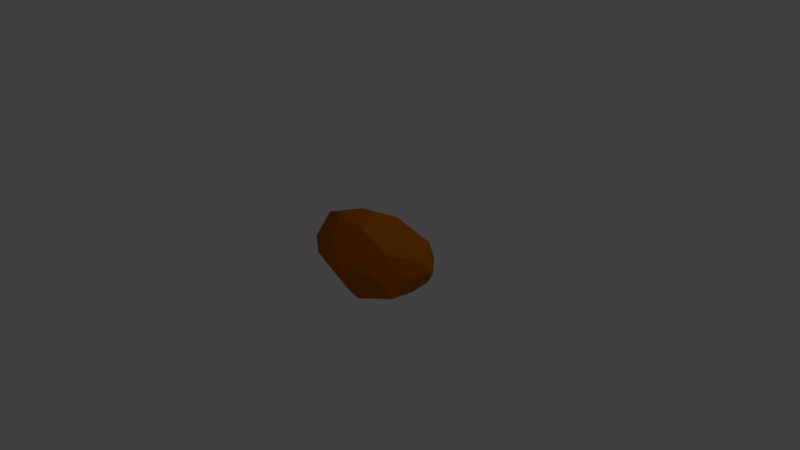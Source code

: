 # Source: Asteroid.blend  (saved by Blender 2.76.0; exported with 4.5.12 LTS)
import bpy
from mathutils import Matrix  # noqa: F401  (used for matrix-valued properties, if any)

bpy.ops.wm.read_factory_settings(use_empty=True)
scene = bpy.context.scene
scene.name = 'Scene'

# ---- collections
col_collection_1 = bpy.data.collections.new('Collection 1'); scene.collection.children.link(col_collection_1)

# ---- materials (node trees are filled in below, after node groups)
mat_asteroid = bpy.data.materials.new('Asteroid')
mat_asteroid.alpha_threshold = 0.0
mat_asteroid.use_transparent_shadow = False
mat_asteroid.diffuse_color = (0.5173, 0.1313, 0.0005401, 1.0)
mat_asteroid.roughness = 0.5
mat_asteroid.specular_intensity = 0.0

# ---- material node trees

# ---- world
world_world = bpy.data.worlds.new('World'); scene.world = world_world
world_world.color = (0.05088, 0.05088, 0.05088)
world_world.use_sun_shadow = False
world_world.sun_shadow_jitter_overblur = 0.0
world_world.cycles.sampling_method = 'MANUAL'
world_world.cycles.sample_map_resolution = 256

# ---- cameras
cam_camera = bpy.data.cameras.new('Camera')
cam_camera.clip_end = 100.0
cam_camera.lens = 35.0
cam_camera.sensor_width = 32.0
cam_camera.sensor_height = 18.0
cam_camera.ortho_scale = 7.314
cam_camera.dof.focus_distance = 0.0
cam_camera.dof.aperture_fstop = 128.0

# ---- lights
light_lamp = bpy.data.lights.new('Lamp', 'POINT')
light_lamp.transmission_factor = 0.0
light_lamp.cutoff_distance = 30.0
light_lamp.energy = 100.0
light_lamp.shadow_buffer_clip_start = 1.001
light_lamp.shadow_soft_size = 0.1
light_lamp.shadow_maximum_resolution = 0.006
light_lamp.use_absolute_resolution = True
light_lamp.cycles.use_multiple_importance_sampling = False

# ---- meshes
me_icosphere = bpy.data.meshes.new('Icosphere')
me_icosphere.from_pydata([(0.003638, -0.001341, -0.5486), (0.6682, -0.3024, -0.2565), (-0.2288, -0.4348, -0.2297), (-0.8946, -0.007473, -0.2809), (-0.2497, 0.4747, -0.2565), (0.6801, 0.2946, -0.2632), (0.2286, -0.4348, 0.2255), (-0.5989, -0.2694, 0.2255), (-0.5989, 0.2657, 0.2255), (0.2247, 0.4253, 0.2236), (0.8397, -0.007524, 0.2508), (0.00805, -0.007473, 0.6174), (-0.1478, -0.2949, -0.4951), (0.3519, -0.1591, -0.4351), (0.2733, -0.5097, -0.3296), (0.7038, -0.001847, -0.2697), (0.3519, 0.1554, -0.4351), (-0.4351, -0.001847, -0.4351), (-0.6115, -0.2762, -0.2879), (-0.1559, 0.3029, -0.5313), (-0.5696, 0.2526, -0.2697), (0.2733, 0.4947, -0.3296), (0.7869, -0.1591, -0.002125), (0.8892, 0.1843, -0.003287), (0.004013, -0.5701, -0.00403), (0.4778, -0.4045, 0.0), (-0.9354, -0.1957, -0.006584), (-0.5452, -0.4724, -0.006227), (-0.5452, 0.4574, -0.006227), (-0.869, 0.1689, -0.00403), (0.6013, 0.4947, -0.003287), (0.003984, 0.5672, -0.006227), (0.5594, -0.25, 0.2629), (-0.2416, -0.4724, 0.2959), (-0.8504, -0.007473, 0.3231), (-0.2416, 0.4574, 0.2959), (0.7026, 0.3029, 0.3231), (0.172, -0.3178, 0.5247), (0.4274, 0.0, 0.4253), (-0.4212, -0.1993, 0.5247), (-0.3765, 0.1685, 0.4688), (0.1558, 0.2798, 0.4826)], [], [(0, 13, 12), (1, 13, 15), (0, 12, 17), (0, 17, 19), (0, 19, 16), (1, 15, 22), (2, 14, 24), (3, 18, 26), (4, 20, 28), (5, 21, 30), (1, 22, 25), (2, 24, 27), (3, 26, 29), (4, 28, 31), (5, 30, 23), (6, 32, 37), (7, 33, 39), (8, 34, 40), (9, 35, 41), (10, 36, 38), (38, 41, 11), (38, 36, 41), (36, 9, 41), (41, 40, 11), (41, 35, 40), (35, 8, 40), (40, 39, 11), (40, 34, 39), (34, 7, 39), (39, 37, 11), (39, 33, 37), (33, 6, 37), (37, 38, 11), (37, 32, 38), (32, 10, 38), (23, 36, 10), (23, 30, 36), (30, 9, 36), (31, 35, 9), (31, 28, 35), (28, 8, 35), (29, 34, 8), (29, 26, 34), (26, 7, 34), (27, 33, 7), (27, 24, 33), (24, 6, 33), (25, 32, 6), (25, 22, 32), (22, 10, 32), (30, 31, 9), (30, 21, 31), (21, 4, 31), (28, 29, 8), (28, 20, 29), (20, 3, 29), (26, 27, 7), (26, 18, 27), (18, 2, 27), (24, 25, 6), (24, 14, 25), (14, 1, 25), (22, 23, 10), (22, 15, 23), (15, 5, 23), (16, 21, 5), (16, 19, 21), (19, 4, 21), (19, 20, 4), (19, 17, 20), (17, 3, 20), (17, 18, 3), (17, 12, 18), (12, 2, 18), (15, 16, 5), (15, 13, 16), (13, 0, 16), (12, 14, 2), (12, 13, 14), (13, 1, 14)])
me_icosphere.materials.append(mat_asteroid)
me_icosphere.use_remesh_preserve_volume = False
me_icosphere.use_remesh_preserve_attributes = False
me_icosphere.use_mirror_vertex_groups = False
me_icosphere.update()

# ---- objects
ob_asteroid = bpy.data.objects.new('Asteroid', me_icosphere)
ob_lamp = bpy.data.objects.new('Lamp', light_lamp)
ob_camera = bpy.data.objects.new('Camera', cam_camera)

# ---- transforms, parenting, visibility, modifiers, constraints
ob_asteroid.location = (0.0, 0.0, 0.0)
ob_asteroid.lineart.crease_threshold = 0.0
ob_lamp.location = (4.076, 1.005, 5.904)
ob_lamp.rotation_euler = (0.6503, 0.05522, 1.866)
ob_lamp.lock_rotations_4d = False
ob_lamp.empty_display_type = 'ARROWS'
ob_lamp.color = (0.0, 0.0, 0.0, 0.0)
ob_lamp.lineart.crease_threshold = 0.0
ob_camera.location = (7.481, -6.508, 5.344)
ob_camera.rotation_euler = (1.109, 0.01082, 0.8149)
ob_camera.lock_rotations_4d = False
ob_camera.empty_display_type = 'ARROWS'
ob_camera.color = (0.0, 0.0, 0.0, 0.0)
ob_camera.display_type = 'WIRE'
ob_camera.lineart.crease_threshold = 0.0

# ---- collection membership
col_collection_1.objects.link(ob_asteroid)
col_collection_1.objects.link(ob_lamp)
col_collection_1.objects.link(ob_camera)

# ---- scene / render settings (as saved in the file)
scene.camera = ob_camera
scene.frame_start = 1; scene.frame_end = 250; scene.frame_set(1)
scene.render.engine = 'BLENDER_EEVEE_NEXT'
scene.render.resolution_percentage = 50
scene.render.dither_intensity = 0.0
scene.cycles.use_denoising = False
scene.cycles.samples = 10
scene.cycles.sampling_pattern = 'TABULATED_SOBOL'
scene.cycles.light_sampling_threshold = 0.0
scene.cycles.use_adaptive_sampling = False
scene.cycles.use_light_tree = False
scene.cycles.blur_glossy = 0.0
scene.cycles.pixel_filter_type = 'GAUSSIAN'
scene.cycles.sample_clamp_indirect = 0.0
scene.view_settings.view_transform = 'Standard'
bpy.context.view_layer.update()
